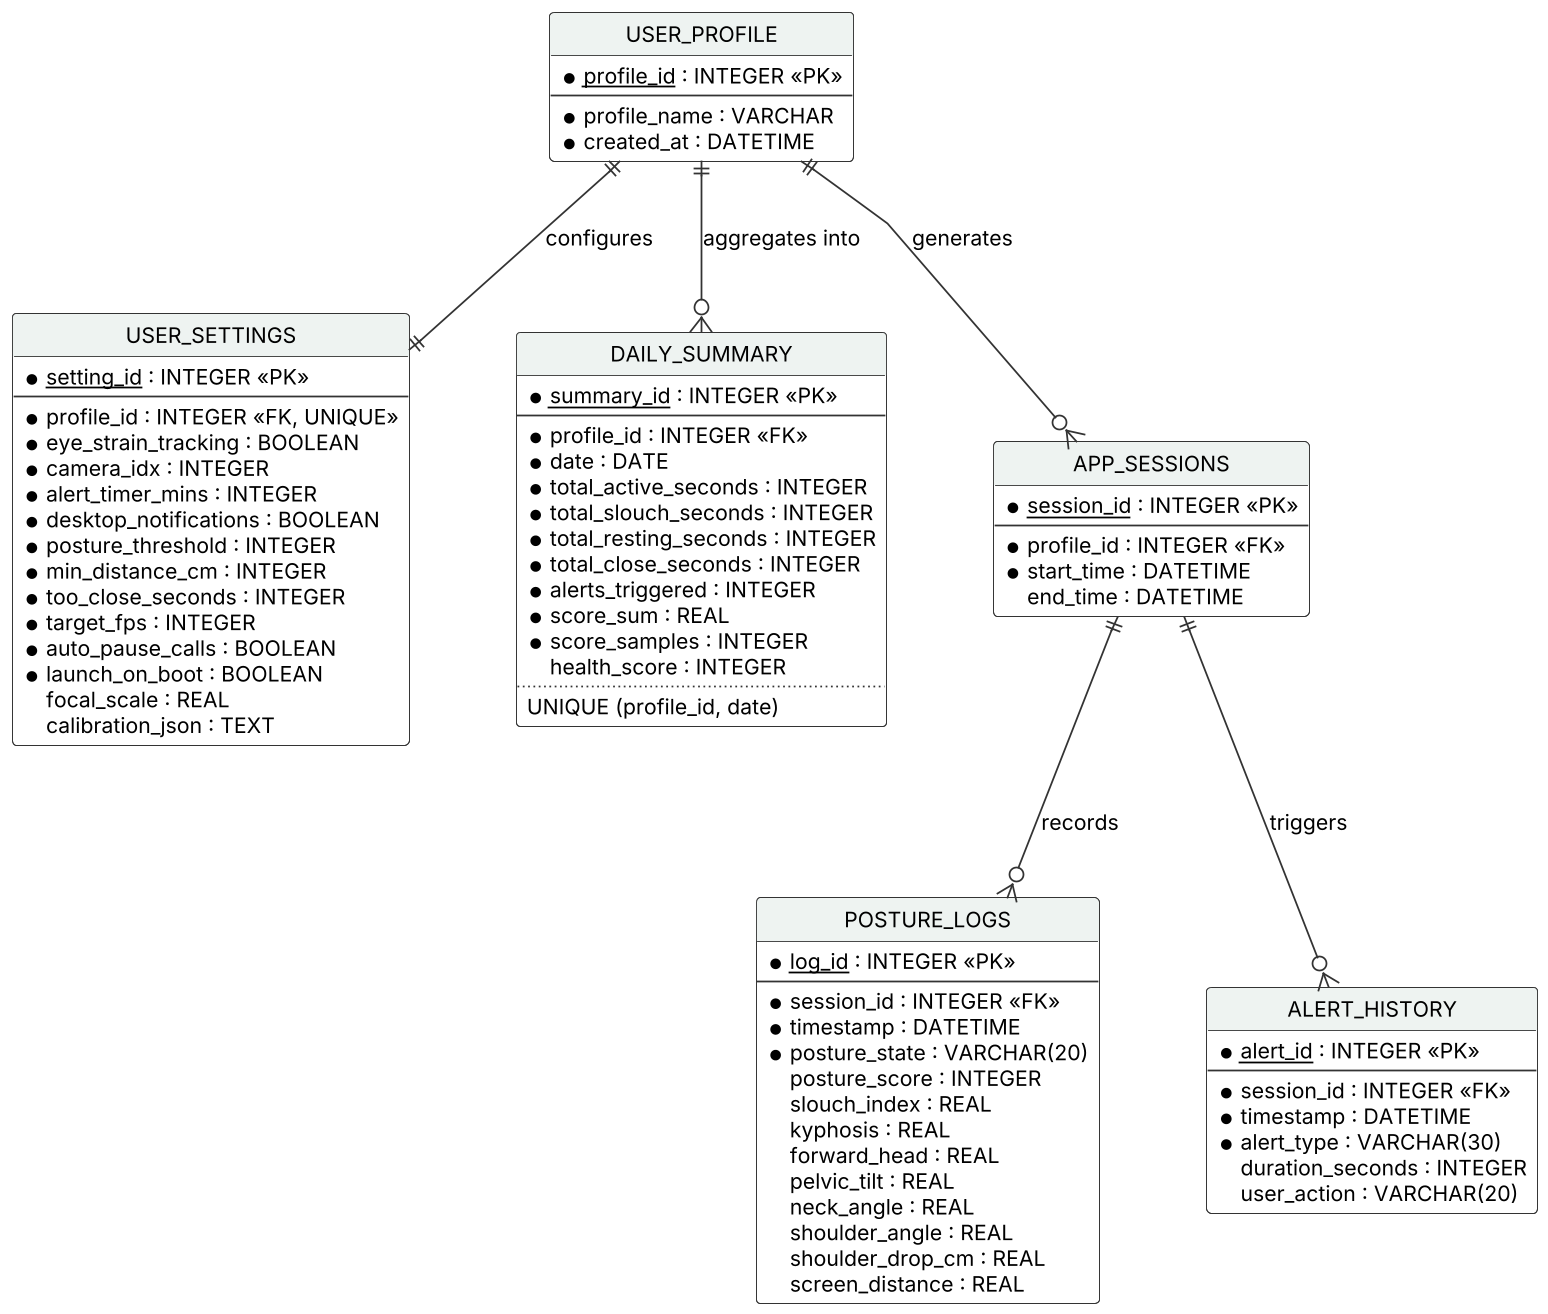

The diagram above was rendered by PlantUML. Its source (embedded in the PNG):
@startuml erd
skinparam dpi 170
skinparam shadowing false
skinparam defaultFontName Arial
skinparam defaultFontSize 12
skinparam linetype polyline
skinparam nodesep 60
skinparam ranksep 70
skinparam class {
  BackgroundColor #FFFFFF
  BorderColor #333333
  ArrowColor #333333
  HeaderBackgroundColor #EEF3F1
}
hide circle
hide empty methods

entity "USER_PROFILE" as P {
  * <u>profile_id</u> : INTEGER <<PK>>
  --
  * profile_name : VARCHAR
  * created_at : DATETIME
}
entity "USER_SETTINGS" as S {
  * <u>setting_id</u> : INTEGER <<PK>>
  --
  * profile_id : INTEGER <<FK, UNIQUE>>
  * eye_strain_tracking : BOOLEAN
  * camera_idx : INTEGER
  * alert_timer_mins : INTEGER
  * desktop_notifications : BOOLEAN
  * posture_threshold : INTEGER
  * min_distance_cm : INTEGER
  * too_close_seconds : INTEGER
  * target_fps : INTEGER
  * auto_pause_calls : BOOLEAN
  * launch_on_boot : BOOLEAN
  focal_scale : REAL
  calibration_json : TEXT
}
entity "DAILY_SUMMARY" as D {
  * <u>summary_id</u> : INTEGER <<PK>>
  --
  * profile_id : INTEGER <<FK>>
  * date : DATE
  * total_active_seconds : INTEGER
  * total_slouch_seconds : INTEGER
  * total_resting_seconds : INTEGER
  * total_close_seconds : INTEGER
  * alerts_triggered : INTEGER
  * score_sum : REAL
  * score_samples : INTEGER
  health_score : INTEGER
  ..
  UNIQUE (profile_id, date)
}
entity "APP_SESSIONS" as A {
  * <u>session_id</u> : INTEGER <<PK>>
  --
  * profile_id : INTEGER <<FK>>
  * start_time : DATETIME
  end_time : DATETIME
}
entity "POSTURE_LOGS" as L {
  * <u>log_id</u> : INTEGER <<PK>>
  --
  * session_id : INTEGER <<FK>>
  * timestamp : DATETIME
  * posture_state : VARCHAR(20)
  posture_score : INTEGER
  slouch_index : REAL
  kyphosis : REAL
  forward_head : REAL
  pelvic_tilt : REAL
  neck_angle : REAL
  shoulder_angle : REAL
  shoulder_drop_cm : REAL
  screen_distance : REAL
}
entity "ALERT_HISTORY" as H {
  * <u>alert_id</u> : INTEGER <<PK>>
  --
  * session_id : INTEGER <<FK>>
  * timestamp : DATETIME
  * alert_type : VARCHAR(30)
  duration_seconds : INTEGER
  user_action : VARCHAR(20)
}

P ||--|| S : configures
P ||--o{ D : aggregates into
P ||--o{ A : generates
A ||--o{ L : records
A ||--o{ H : triggers
@enduml